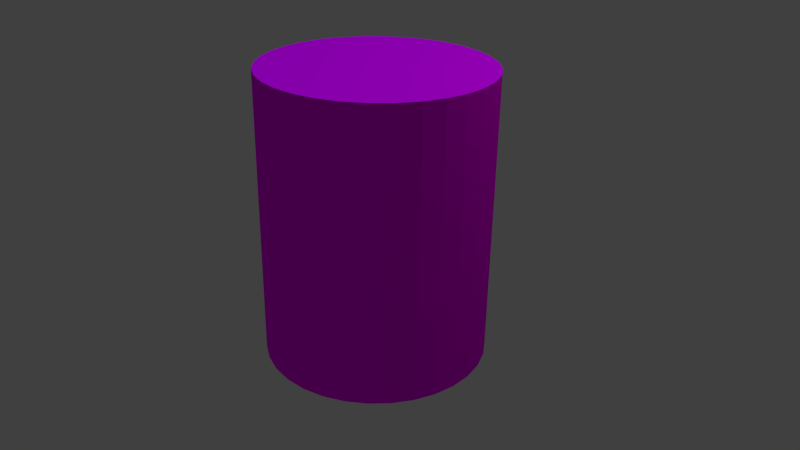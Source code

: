 # Source: PUSZKA.blend  (saved by Blender 2.76.0; exported with 4.5.12 LTS)
import bpy
from mathutils import Matrix  # noqa: F401  (used for matrix-valued properties, if any)

bpy.ops.wm.read_factory_settings(use_empty=True)
scene = bpy.context.scene
scene.name = 'Scene'

# ---- collections
col_collection_1 = bpy.data.collections.new('Collection 1'); scene.collection.children.link(col_collection_1)

# ---- images (referenced by path relative to the original .blend; pixels are not part of the script)
import os
ASSET_DIR = os.environ.get("B2B_ASSET_DIR", "")  # directory of the original .blend (textures are referenced by path, not embedded)
HERE = os.path.dirname(os.path.abspath(__file__))  # packed textures are extracted next to this script under _unpacked/

def load_image(name, relpath, width, height, colorspace="sRGB"):
    """Load a texture the original file referenced (path relative to the .blend, or extracted next to this script)."""
    p = next((c for c in (os.path.join(HERE, relpath), os.path.join(ASSET_DIR, relpath)) if relpath and os.path.exists(c)), "")
    if p:
        img = bpy.data.images.load(p, check_existing=True)
        img.name = name
    else:  # same state as the original file: an image datablock whose file is absent (Cycles renders it pink)
        img = bpy.data.images.new(name, width, height)
        img.source = "FILE"
        img.filepath = "//" + (relpath or name)
    img.colorspace_settings.name = colorspace
    return img
img_puszka_png = load_image('puszka.PNG', 'puszka.PNG', 1024, 1024, 'sRGB')

# ---- materials (node trees are filled in below, after node groups)
mat_material = bpy.data.materials.new('Material')
mat_material.alpha_threshold = 0.0
mat_material.roughness = 0.5

# ---- material node trees
mat_material.use_nodes = True; mat_material.node_tree.nodes.clear()
_N = mat_material.node_tree.nodes; _L = mat_material.node_tree.links
n0 = _N.new('ShaderNodeOutputMaterial'); n0.name = 'Material Output'; n0.location = (524, 349)
n1 = _N.new('ShaderNodeBsdfDiffuse'); n1.name = 'Diffuse BSDF'; n1.location = (10, 300)
n2 = _N.new('ShaderNodeTexImage'); n2.name = 'Image Texture'; n2.location = (-195, 681)
n2.width = 320
n2.image = img_puszka_png
_L.new(n1.outputs[0], n0.inputs[0])
_L.new(n2.outputs[0], n1.inputs[0])
n0.is_active_output = True

# ---- world
world_world = bpy.data.worlds.new('World'); scene.world = world_world
world_world.color = (0.05088, 0.05088, 0.05088)
world_world.use_sun_shadow = False
world_world.sun_shadow_jitter_overblur = 0.0
world_world.cycles.sampling_method = 'MANUAL'
world_world.cycles.sample_map_resolution = 256

# ---- cameras
cam_camera = bpy.data.cameras.new('Camera')
cam_camera.clip_end = 100.0
cam_camera.lens = 35.0
cam_camera.sensor_width = 32.0
cam_camera.sensor_height = 18.0
cam_camera.ortho_scale = 7.314
cam_camera.dof.focus_distance = 0.0

# ---- lights
light_hemi = bpy.data.lights.new('Hemi', 'SUN')
light_hemi.color = (0.4769, 0.7484, 1.0)
light_hemi.transmission_factor = 0.0
light_hemi.angle = 0.1993
light_hemi.energy = 1.0
light_hemi.shadow_buffer_clip_start = 0.5
light_hemi.shadow_soft_size = 0.1
light_hemi.shadow_cascade_max_distance = 1000.0
light_hemi.cycles.use_multiple_importance_sampling = False
light_lamp = bpy.data.lights.new('Lamp', 'POINT')
light_lamp.transmission_factor = 0.0
light_lamp.cutoff_distance = 30.0
light_lamp.energy = 100.0
light_lamp.shadow_buffer_clip_start = 1.001
light_lamp.shadow_soft_size = 0.1
light_lamp.shadow_maximum_resolution = 0.006
light_lamp.use_absolute_resolution = True
light_lamp.cycles.use_multiple_importance_sampling = False

# ---- meshes
me_cylinder = bpy.data.meshes.new('Cylinder')
me_cylinder.from_pydata([(0.0, 1.0, -1.0), (0.0, 1.0, 1.0), (0.1951, 0.9808, -1.0), (0.1951, 0.9808, 1.0), (0.3827, 0.9239, -1.0), (0.3827, 0.9239, 1.0), (0.5556, 0.8315, -1.0), (0.5556, 0.8315, 1.0), (0.7071, 0.7071, -1.0), (0.7071, 0.7071, 1.0), (0.8315, 0.5556, -1.0), (0.8315, 0.5556, 1.0), (0.9239, 0.3827, -1.0), (0.9239, 0.3827, 1.0), (0.9808, 0.1951, -1.0), (0.9808, 0.1951, 1.0), (1.0, 7.55e-08, -1.0), (1.0, 7.55e-08, 1.0), (0.9808, -0.1951, -1.0), (0.9808, -0.1951, 1.0), (0.9239, -0.3827, -1.0), (0.9239, -0.3827, 1.0), (0.8315, -0.5556, -1.0), (0.8315, -0.5556, 1.0), (0.7071, -0.7071, -1.0), (0.7071, -0.7071, 1.0), (0.5556, -0.8315, -1.0), (0.5556, -0.8315, 1.0), (0.3827, -0.9239, -1.0), (0.3827, -0.9239, 1.0), (0.1951, -0.9808, -1.0), (0.1951, -0.9808, 1.0), (-3.258e-07, -1.0, -1.0), (-3.258e-07, -1.0, 1.0), (-0.1951, -0.9808, -1.0), (-0.1951, -0.9808, 1.0), (-0.3827, -0.9239, -1.0), (-0.3827, -0.9239, 1.0), (-0.5556, -0.8315, -1.0), (-0.5556, -0.8315, 1.0), (-0.7071, -0.7071, -1.0), (-0.7071, -0.7071, 1.0), (-0.8315, -0.5556, -1.0), (-0.8315, -0.5556, 1.0), (-0.9239, -0.3827, -1.0), (-0.9239, -0.3827, 1.0), (-0.9808, -0.1951, -1.0), (-0.9808, -0.1951, 1.0), (-1.0, 9.656e-07, -1.0), (-1.0, 9.656e-07, 1.0), (-0.9808, 0.1951, -1.0), (-0.9808, 0.1951, 1.0), (-0.9239, 0.3827, -1.0), (-0.9239, 0.3827, 1.0), (-0.8315, 0.5556, -1.0), (-0.8315, 0.5556, 1.0), (-0.7071, 0.7071, -1.0), (-0.7071, 0.7071, 1.0), (-0.5556, 0.8315, -1.0), (-0.5556, 0.8315, 1.0), (-0.3827, 0.9239, -1.0), (-0.3827, 0.9239, 1.0), (-0.1951, 0.9808, -1.0), (-0.1951, 0.9808, 1.0)], [], [(0, 1, 3, 2), (2, 3, 5, 4), (4, 5, 7, 6), (6, 7, 9, 8), (8, 9, 11, 10), (10, 11, 13, 12), (12, 13, 15, 14), (14, 15, 17, 16), (16, 17, 19, 18), (18, 19, 21, 20), (20, 21, 23, 22), (22, 23, 25, 24), (24, 25, 27, 26), (26, 27, 29, 28), (28, 29, 31, 30), (30, 31, 33, 32), (32, 33, 35, 34), (34, 35, 37, 36), (36, 37, 39, 38), (38, 39, 41, 40), (40, 41, 43, 42), (42, 43, 45, 44), (44, 45, 47, 46), (46, 47, 49, 48), (48, 49, 51, 50), (50, 51, 53, 52), (52, 53, 55, 54), (54, 55, 57, 56), (56, 57, 59, 58), (58, 59, 61, 60), (3, 1, 63, 61, 59, 57, 55, 53, 51, 49, 47, 45, 43, 41, 39, 37, 35, 33, 31, 29, 27, 25, 23, 21, 19, 17, 15, 13, 11, 9, 7, 5), (62, 63, 1, 0), (60, 61, 63, 62), (0, 2, 4, 6, 8, 10, 12, 14, 16, 18, 20, 22, 24, 26, 28, 30, 32, 34, 36, 38, 40, 42, 44, 46, 48, 50, 52, 54, 56, 58, 60, 62)])
_uv = me_cylinder.uv_layers.new(name='UVMap')
_uv.uv.foreach_set('vector', [0.6137, 0.9874, 0.6137, 0.4787, 0.6426, 0.4787, 0.6426, 0.9874, 0.6426, 0.9874, 0.6426, 0.4787, 0.6716, 0.4787, 0.6716, 0.9874, 0.6716, 0.9874, 0.6716, 0.4787, 0.7005, 0.4787, 0.7005, 0.9874, 0.7005, 0.9874, 0.7005, 0.4787, 0.7295, 0.4787, 0.7295, 0.9874, 0.7295, 0.9874, 0.7295, 0.4787, 0.7584, 0.4787, 0.7584, 0.9874, 0.7584, 0.9874, 0.7584, 0.4787, 0.7874, 0.4787, 0.7874, 0.9874, 0.7874, 0.9874, 0.7874, 0.4787, 0.8163, 0.4787, 0.8163, 0.9874, 0.8163, 0.9874, 0.8163, 0.4787, 0.8453, 0.4787, 0.8453, 0.9874, 0.8453, 0.9874, 0.8453, 0.4787, 0.8742, 0.4787, 0.8742, 0.9874, 0.8742, 0.9874, 0.8742, 0.4787, 0.9031, 0.4787, 0.9031, 0.9873, 0.9031, 0.9873, 0.9031, 0.4787, 0.9321, 0.4787, 0.9321, 0.9873, 0.9321, 0.9873, 0.9321, 0.4787, 0.961, 0.4787, 0.961, 0.9873, 0.03481, 0.9874, 0.03481, 0.4787, 0.06376, 0.4787, 0.06376, 0.9874, 0.06376, 0.9874, 0.06376, 0.4787, 0.0927, 0.4787, 0.0927, 0.9874, 0.0927, 0.9874, 0.0927, 0.4787, 0.1216, 0.4787, 0.1216, 0.9874, 0.1216, 0.9874, 0.1216, 0.4787, 0.1506, 0.4787, 0.1506, 0.9874, 0.1506, 0.9874, 0.1506, 0.4787, 0.1795, 0.4787, 0.1795, 0.9874, 0.1795, 0.9874, 0.1795, 0.4787, 0.2085, 0.4787, 0.2085, 0.9874, 0.2085, 0.9874, 0.2085, 0.4787, 0.2374, 0.4787, 0.2374, 0.9874, 0.2374, 0.9874, 0.2374, 0.4787, 0.2664, 0.4787, 0.2664, 0.9874, 0.2664, 0.9874, 0.2664, 0.4787, 0.2953, 0.4787, 0.2953, 0.9874, 0.2953, 0.9874, 0.2953, 0.4787, 0.3243, 0.4787, 0.3243, 0.9874, 0.3243, 0.9874, 0.3243, 0.4787, 0.3532, 0.4787, 0.3532, 0.9874, 0.3532, 0.9874, 0.3532, 0.4787, 0.3821, 0.4787, 0.3821, 0.9874, 0.3821, 0.9874, 0.3821, 0.4787, 0.4111, 0.4787, 0.4111, 0.9874, 0.4111, 0.9874, 0.4111, 0.4787, 0.44, 0.4787, 0.44, 0.9874, 0.44, 0.9874, 0.44, 0.4787, 0.469, 0.4787, 0.469, 0.9874, 0.469, 0.9874, 0.469, 0.4787, 0.4979, 0.4787, 0.4979, 0.9874, 0.4979, 0.9874, 0.4979, 0.4787, 0.5269, 0.4787, 0.5269, 0.9874, 0.5269, 0.9874, 0.5269, 0.4787, 0.5558, 0.4787, 0.5558, 0.9874, 0.1781, 0.3946, 0.1585, 0.383, 0.1386, 0.3616, 0.1275, 0.3397, 0.1198, 0.3195, 0.1135, 0.2973, 0.1115, 0.2737, 0.1115, 0.2527, 0.1159, 0.2306, 0.1233, 0.2068, 0.1346, 0.1896, 0.1494, 0.1662, 0.1717, 0.1463, 0.1949, 0.1318, 0.2181, 0.1303, 0.2406, 0.1289, 0.2687, 0.1347, 0.2895, 0.1508, 0.307, 0.1633, 0.3205, 0.1881, 0.3306, 0.2083, 0.3393, 0.2291, 0.3437, 0.2512, 0.3437, 0.2737, 0.3393, 0.2958, 0.3342, 0.3166, 0.3253, 0.3412, 0.3118, 0.3616, 0.2931, 0.3815, 0.2687, 0.4006, 0.2382, 0.4049, 0.2098, 0.4049, 0.5848, 0.9874, 0.5848, 0.4787, 0.6137, 0.4787, 0.6137, 0.9874, 0.5558, 0.9874, 0.5558, 0.4787, 0.5848, 0.4787, 0.5848, 0.9874, 0.6682, 0.01633, 0.7016, 0.03203, 0.7336, 0.06062, 0.7587, 0.09207, 0.7791, 0.133, 0.791, 0.175, 0.7942, 0.2135, 0.7942, 0.2462, 0.7858, 0.2784, 0.7798, 0.3057, 0.7624, 0.3496, 0.7367, 0.3895, 0.6976, 0.4202, 0.6652, 0.4336, 0.6262, 0.4412, 0.5806, 0.4368, 0.5428, 0.4218, 0.5128, 0.3979, 0.488, 0.3672, 0.4719, 0.3406, 0.4593, 0.3117, 0.4497, 0.2769, 0.4472, 0.2299, 0.4448, 0.212, 0.4485, 0.174, 0.4544, 0.1555, 0.4687, 0.1108, 0.4908, 0.07373, 0.5243, 0.04327, 0.5517, 0.02569, 0.5898, 0.006495, 0.6376, 0.006495])
me_cylinder.materials.append(mat_material)
me_cylinder.use_remesh_preserve_volume = False
me_cylinder.use_remesh_preserve_attributes = False
me_cylinder.use_mirror_vertex_groups = False
me_cylinder.update()

# ---- objects
ob_hemi = bpy.data.objects.new('Hemi', light_hemi)
ob_cylinder = bpy.data.objects.new('Cylinder', me_cylinder)
ob_lamp = bpy.data.objects.new('Lamp', light_lamp)
ob_camera = bpy.data.objects.new('Camera', cam_camera)

# ---- transforms, parenting, visibility, modifiers, constraints
ob_hemi.location = (1.465, -0.915, 9.032)
ob_hemi.lineart.crease_threshold = 0.0
ob_cylinder.location = (0.0, 0.0, 2.112)
ob_cylinder.rotation_euler = (0.03231, 3.146, -0.01725)
ob_cylinder.scale = (1.561, 1.561, 2.001)
ob_cylinder.lineart.crease_threshold = 0.0
ob_lamp.location = (3.417, 2.927, 8.057)
ob_lamp.rotation_euler = (0.6503, 0.05522, 1.866)
ob_lamp.lock_rotations_4d = False
ob_lamp.empty_display_type = 'ARROWS'
ob_lamp.color = (0.0, 0.0, 0.0, 0.0)
ob_lamp.lineart.crease_threshold = 0.0
ob_camera.location = (7.979, -7.017, 7.188)
ob_camera.rotation_euler = (1.109, 0.01082, 0.8149)
ob_camera.lock_rotations_4d = False
ob_camera.empty_display_type = 'ARROWS'
ob_camera.color = (0.0, 0.0, 0.0, 0.0)
ob_camera.display_type = 'WIRE'
ob_camera.lineart.crease_threshold = 0.0

# ---- collection membership
col_collection_1.objects.link(ob_hemi)
col_collection_1.objects.link(ob_cylinder)
col_collection_1.objects.link(ob_lamp)
col_collection_1.objects.link(ob_camera)

# ---- scene / render settings (as saved in the file)
scene.camera = ob_camera
scene.frame_start = 1; scene.frame_end = 250; scene.frame_set(1)
scene.render.engine = 'CYCLES'
scene.render.resolution_percentage = 50
scene.render.dither_intensity = 0.0
scene.cycles.use_denoising = False
scene.cycles.samples = 10
scene.cycles.sampling_pattern = 'TABULATED_SOBOL'
scene.cycles.light_sampling_threshold = 0.0
scene.cycles.use_adaptive_sampling = False
scene.cycles.use_light_tree = False
scene.cycles.blur_glossy = 0.0
scene.cycles.pixel_filter_type = 'GAUSSIAN'
scene.cycles.sample_clamp_indirect = 0.0
scene.view_settings.view_transform = 'Standard'
bpy.context.view_layer.update()
